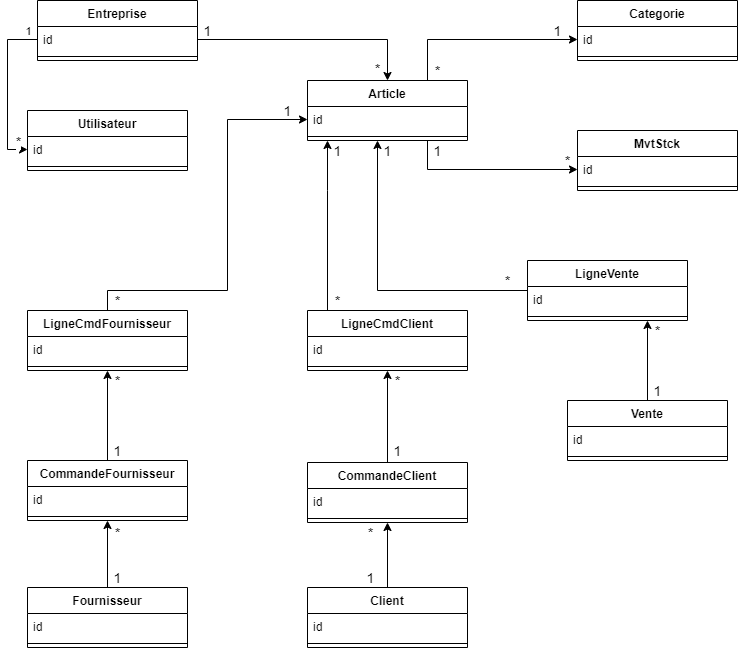

The diagram above was exported from draw.io. Its source (the exported page's mxGraphModel, read from the mxfile embedded in the PNG):
<mxGraphModel dx="873" dy="561" grid="1" gridSize="10" guides="1" tooltips="1" connect="1" arrows="1" fold="1" page="1" pageScale="1" pageWidth="827" pageHeight="1169" math="0" shadow="0">
  <root>
    <mxCell id="0" />
    <mxCell id="1" parent="0" />
    <mxCell id="qm3kmmXlL0QfIG9vmMAO-1" value="Entreprise" style="swimlane;fontStyle=1;align=center;verticalAlign=top;childLayout=stackLayout;horizontal=1;startSize=26;horizontalStack=0;resizeParent=1;resizeParentMax=0;resizeLast=0;collapsible=1;marginBottom=0;" parent="1" vertex="1">
      <mxGeometry x="90" y="30" width="160" height="60" as="geometry" />
    </mxCell>
    <mxCell id="qm3kmmXlL0QfIG9vmMAO-2" value="id" style="text;strokeColor=none;fillColor=none;align=left;verticalAlign=top;spacingLeft=4;spacingRight=4;overflow=hidden;rotatable=0;points=[[0,0.5],[1,0.5]];portConstraint=eastwest;" parent="qm3kmmXlL0QfIG9vmMAO-1" vertex="1">
      <mxGeometry y="26" width="160" height="26" as="geometry" />
    </mxCell>
    <mxCell id="qm3kmmXlL0QfIG9vmMAO-3" value="" style="line;strokeWidth=1;fillColor=none;align=left;verticalAlign=middle;spacingTop=-1;spacingLeft=3;spacingRight=3;rotatable=0;labelPosition=right;points=[];portConstraint=eastwest;" parent="qm3kmmXlL0QfIG9vmMAO-1" vertex="1">
      <mxGeometry y="52" width="160" height="8" as="geometry" />
    </mxCell>
    <mxCell id="aua6YeSpC02061dqohzX-44" style="edgeStyle=orthogonalEdgeStyle;rounded=0;orthogonalLoop=1;jettySize=auto;html=1;exitX=0.75;exitY=0;exitDx=0;exitDy=0;entryX=0;entryY=0.5;entryDx=0;entryDy=0;fontSize=14;" edge="1" parent="1" source="aua6YeSpC02061dqohzX-1" target="aua6YeSpC02061dqohzX-14">
      <mxGeometry relative="1" as="geometry" />
    </mxCell>
    <mxCell id="aua6YeSpC02061dqohzX-45" style="edgeStyle=orthogonalEdgeStyle;rounded=0;orthogonalLoop=1;jettySize=auto;html=1;exitX=0.75;exitY=1;exitDx=0;exitDy=0;entryX=0;entryY=0.5;entryDx=0;entryDy=0;fontSize=14;" edge="1" parent="1" source="aua6YeSpC02061dqohzX-1" target="aua6YeSpC02061dqohzX-17">
      <mxGeometry relative="1" as="geometry" />
    </mxCell>
    <mxCell id="aua6YeSpC02061dqohzX-1" value="Article&#10;" style="swimlane;fontStyle=1;align=center;verticalAlign=top;childLayout=stackLayout;horizontal=1;startSize=26;horizontalStack=0;resizeParent=1;resizeParentMax=0;resizeLast=0;collapsible=1;marginBottom=0;" vertex="1" parent="1">
      <mxGeometry x="360" y="110" width="160" height="60" as="geometry" />
    </mxCell>
    <mxCell id="aua6YeSpC02061dqohzX-2" value="id" style="text;strokeColor=none;fillColor=none;align=left;verticalAlign=top;spacingLeft=4;spacingRight=4;overflow=hidden;rotatable=0;points=[[0,0.5],[1,0.5]];portConstraint=eastwest;" vertex="1" parent="aua6YeSpC02061dqohzX-1">
      <mxGeometry y="26" width="160" height="26" as="geometry" />
    </mxCell>
    <mxCell id="aua6YeSpC02061dqohzX-3" value="" style="line;strokeWidth=1;fillColor=none;align=left;verticalAlign=middle;spacingTop=-1;spacingLeft=3;spacingRight=3;rotatable=0;labelPosition=right;points=[];portConstraint=eastwest;" vertex="1" parent="aua6YeSpC02061dqohzX-1">
      <mxGeometry y="52" width="160" height="8" as="geometry" />
    </mxCell>
    <mxCell id="aua6YeSpC02061dqohzX-53" style="edgeStyle=orthogonalEdgeStyle;rounded=0;orthogonalLoop=1;jettySize=auto;html=1;entryX=0.5;entryY=1;entryDx=0;entryDy=0;fontSize=14;" edge="1" parent="1" source="aua6YeSpC02061dqohzX-4" target="aua6YeSpC02061dqohzX-34">
      <mxGeometry relative="1" as="geometry" />
    </mxCell>
    <mxCell id="aua6YeSpC02061dqohzX-4" value="Client" style="swimlane;fontStyle=1;align=center;verticalAlign=top;childLayout=stackLayout;horizontal=1;startSize=26;horizontalStack=0;resizeParent=1;resizeParentMax=0;resizeLast=0;collapsible=1;marginBottom=0;" vertex="1" parent="1">
      <mxGeometry x="360" y="617" width="160" height="60" as="geometry" />
    </mxCell>
    <mxCell id="aua6YeSpC02061dqohzX-5" value="id" style="text;strokeColor=none;fillColor=none;align=left;verticalAlign=top;spacingLeft=4;spacingRight=4;overflow=hidden;rotatable=0;points=[[0,0.5],[1,0.5]];portConstraint=eastwest;" vertex="1" parent="aua6YeSpC02061dqohzX-4">
      <mxGeometry y="26" width="160" height="26" as="geometry" />
    </mxCell>
    <mxCell id="aua6YeSpC02061dqohzX-6" value="" style="line;strokeWidth=1;fillColor=none;align=left;verticalAlign=middle;spacingTop=-1;spacingLeft=3;spacingRight=3;rotatable=0;labelPosition=right;points=[];portConstraint=eastwest;" vertex="1" parent="aua6YeSpC02061dqohzX-4">
      <mxGeometry y="52" width="160" height="8" as="geometry" />
    </mxCell>
    <mxCell id="aua6YeSpC02061dqohzX-72" style="edgeStyle=orthogonalEdgeStyle;rounded=0;orthogonalLoop=1;jettySize=auto;html=1;entryX=0.75;entryY=1;entryDx=0;entryDy=0;fontSize=14;" edge="1" parent="1" source="aua6YeSpC02061dqohzX-7" target="aua6YeSpC02061dqohzX-19">
      <mxGeometry relative="1" as="geometry" />
    </mxCell>
    <mxCell id="aua6YeSpC02061dqohzX-7" value="Vente" style="swimlane;fontStyle=1;align=center;verticalAlign=top;childLayout=stackLayout;horizontal=1;startSize=26;horizontalStack=0;resizeParent=1;resizeParentMax=0;resizeLast=0;collapsible=1;marginBottom=0;" vertex="1" parent="1">
      <mxGeometry x="620" y="430" width="160" height="60" as="geometry" />
    </mxCell>
    <mxCell id="aua6YeSpC02061dqohzX-8" value="id" style="text;strokeColor=none;fillColor=none;align=left;verticalAlign=top;spacingLeft=4;spacingRight=4;overflow=hidden;rotatable=0;points=[[0,0.5],[1,0.5]];portConstraint=eastwest;" vertex="1" parent="aua6YeSpC02061dqohzX-7">
      <mxGeometry y="26" width="160" height="26" as="geometry" />
    </mxCell>
    <mxCell id="aua6YeSpC02061dqohzX-9" value="" style="line;strokeWidth=1;fillColor=none;align=left;verticalAlign=middle;spacingTop=-1;spacingLeft=3;spacingRight=3;rotatable=0;labelPosition=right;points=[];portConstraint=eastwest;" vertex="1" parent="aua6YeSpC02061dqohzX-7">
      <mxGeometry y="52" width="160" height="8" as="geometry" />
    </mxCell>
    <mxCell id="aua6YeSpC02061dqohzX-10" value="Utilisateur" style="swimlane;fontStyle=1;align=center;verticalAlign=top;childLayout=stackLayout;horizontal=1;startSize=26;horizontalStack=0;resizeParent=1;resizeParentMax=0;resizeLast=0;collapsible=1;marginBottom=0;" vertex="1" parent="1">
      <mxGeometry x="80" y="140" width="160" height="60" as="geometry" />
    </mxCell>
    <mxCell id="aua6YeSpC02061dqohzX-11" value="id" style="text;strokeColor=none;fillColor=none;align=left;verticalAlign=top;spacingLeft=4;spacingRight=4;overflow=hidden;rotatable=0;points=[[0,0.5],[1,0.5]];portConstraint=eastwest;" vertex="1" parent="aua6YeSpC02061dqohzX-10">
      <mxGeometry y="26" width="160" height="26" as="geometry" />
    </mxCell>
    <mxCell id="aua6YeSpC02061dqohzX-12" value="" style="line;strokeWidth=1;fillColor=none;align=left;verticalAlign=middle;spacingTop=-1;spacingLeft=3;spacingRight=3;rotatable=0;labelPosition=right;points=[];portConstraint=eastwest;" vertex="1" parent="aua6YeSpC02061dqohzX-10">
      <mxGeometry y="52" width="160" height="8" as="geometry" />
    </mxCell>
    <mxCell id="aua6YeSpC02061dqohzX-13" value="Categorie" style="swimlane;fontStyle=1;align=center;verticalAlign=top;childLayout=stackLayout;horizontal=1;startSize=26;horizontalStack=0;resizeParent=1;resizeParentMax=0;resizeLast=0;collapsible=1;marginBottom=0;" vertex="1" parent="1">
      <mxGeometry x="630" y="30" width="160" height="60" as="geometry" />
    </mxCell>
    <mxCell id="aua6YeSpC02061dqohzX-14" value="id" style="text;strokeColor=none;fillColor=none;align=left;verticalAlign=top;spacingLeft=4;spacingRight=4;overflow=hidden;rotatable=0;points=[[0,0.5],[1,0.5]];portConstraint=eastwest;" vertex="1" parent="aua6YeSpC02061dqohzX-13">
      <mxGeometry y="26" width="160" height="26" as="geometry" />
    </mxCell>
    <mxCell id="aua6YeSpC02061dqohzX-15" value="" style="line;strokeWidth=1;fillColor=none;align=left;verticalAlign=middle;spacingTop=-1;spacingLeft=3;spacingRight=3;rotatable=0;labelPosition=right;points=[];portConstraint=eastwest;" vertex="1" parent="aua6YeSpC02061dqohzX-13">
      <mxGeometry y="52" width="160" height="8" as="geometry" />
    </mxCell>
    <mxCell id="aua6YeSpC02061dqohzX-16" value="MvtStck" style="swimlane;fontStyle=1;align=center;verticalAlign=top;childLayout=stackLayout;horizontal=1;startSize=26;horizontalStack=0;resizeParent=1;resizeParentMax=0;resizeLast=0;collapsible=1;marginBottom=0;" vertex="1" parent="1">
      <mxGeometry x="630" y="160" width="160" height="60" as="geometry" />
    </mxCell>
    <mxCell id="aua6YeSpC02061dqohzX-17" value="id" style="text;strokeColor=none;fillColor=none;align=left;verticalAlign=top;spacingLeft=4;spacingRight=4;overflow=hidden;rotatable=0;points=[[0,0.5],[1,0.5]];portConstraint=eastwest;" vertex="1" parent="aua6YeSpC02061dqohzX-16">
      <mxGeometry y="26" width="160" height="26" as="geometry" />
    </mxCell>
    <mxCell id="aua6YeSpC02061dqohzX-18" value="" style="line;strokeWidth=1;fillColor=none;align=left;verticalAlign=middle;spacingTop=-1;spacingLeft=3;spacingRight=3;rotatable=0;labelPosition=right;points=[];portConstraint=eastwest;" vertex="1" parent="aua6YeSpC02061dqohzX-16">
      <mxGeometry y="52" width="160" height="8" as="geometry" />
    </mxCell>
    <mxCell id="aua6YeSpC02061dqohzX-75" style="edgeStyle=orthogonalEdgeStyle;rounded=0;orthogonalLoop=1;jettySize=auto;html=1;fontSize=14;" edge="1" parent="1" source="aua6YeSpC02061dqohzX-19">
      <mxGeometry relative="1" as="geometry">
        <mxPoint x="430" y="170" as="targetPoint" />
      </mxGeometry>
    </mxCell>
    <mxCell id="aua6YeSpC02061dqohzX-19" value="LigneVente" style="swimlane;fontStyle=1;align=center;verticalAlign=top;childLayout=stackLayout;horizontal=1;startSize=26;horizontalStack=0;resizeParent=1;resizeParentMax=0;resizeLast=0;collapsible=1;marginBottom=0;" vertex="1" parent="1">
      <mxGeometry x="580" y="290" width="160" height="60" as="geometry" />
    </mxCell>
    <mxCell id="aua6YeSpC02061dqohzX-20" value="id" style="text;strokeColor=none;fillColor=none;align=left;verticalAlign=top;spacingLeft=4;spacingRight=4;overflow=hidden;rotatable=0;points=[[0,0.5],[1,0.5]];portConstraint=eastwest;" vertex="1" parent="aua6YeSpC02061dqohzX-19">
      <mxGeometry y="26" width="160" height="26" as="geometry" />
    </mxCell>
    <mxCell id="aua6YeSpC02061dqohzX-21" value="" style="line;strokeWidth=1;fillColor=none;align=left;verticalAlign=middle;spacingTop=-1;spacingLeft=3;spacingRight=3;rotatable=0;labelPosition=right;points=[];portConstraint=eastwest;" vertex="1" parent="aua6YeSpC02061dqohzX-19">
      <mxGeometry y="52" width="160" height="8" as="geometry" />
    </mxCell>
    <mxCell id="aua6YeSpC02061dqohzX-62" style="edgeStyle=orthogonalEdgeStyle;rounded=0;orthogonalLoop=1;jettySize=auto;html=1;entryX=0.5;entryY=1;entryDx=0;entryDy=0;fontSize=14;" edge="1" parent="1" source="aua6YeSpC02061dqohzX-22" target="aua6YeSpC02061dqohzX-31">
      <mxGeometry relative="1" as="geometry" />
    </mxCell>
    <mxCell id="aua6YeSpC02061dqohzX-22" value="Fournisseur" style="swimlane;fontStyle=1;align=center;verticalAlign=top;childLayout=stackLayout;horizontal=1;startSize=26;horizontalStack=0;resizeParent=1;resizeParentMax=0;resizeLast=0;collapsible=1;marginBottom=0;" vertex="1" parent="1">
      <mxGeometry x="80" y="617" width="160" height="60" as="geometry" />
    </mxCell>
    <mxCell id="aua6YeSpC02061dqohzX-23" value="id" style="text;strokeColor=none;fillColor=none;align=left;verticalAlign=top;spacingLeft=4;spacingRight=4;overflow=hidden;rotatable=0;points=[[0,0.5],[1,0.5]];portConstraint=eastwest;" vertex="1" parent="aua6YeSpC02061dqohzX-22">
      <mxGeometry y="26" width="160" height="26" as="geometry" />
    </mxCell>
    <mxCell id="aua6YeSpC02061dqohzX-24" value="" style="line;strokeWidth=1;fillColor=none;align=left;verticalAlign=middle;spacingTop=-1;spacingLeft=3;spacingRight=3;rotatable=0;labelPosition=right;points=[];portConstraint=eastwest;" vertex="1" parent="aua6YeSpC02061dqohzX-22">
      <mxGeometry y="52" width="160" height="8" as="geometry" />
    </mxCell>
    <mxCell id="aua6YeSpC02061dqohzX-64" style="edgeStyle=orthogonalEdgeStyle;rounded=0;orthogonalLoop=1;jettySize=auto;html=1;fontSize=14;" edge="1" parent="1" source="aua6YeSpC02061dqohzX-25" target="aua6YeSpC02061dqohzX-2">
      <mxGeometry relative="1" as="geometry">
        <Array as="points">
          <mxPoint x="160" y="320" />
          <mxPoint x="280" y="320" />
          <mxPoint x="280" y="149" />
        </Array>
      </mxGeometry>
    </mxCell>
    <mxCell id="aua6YeSpC02061dqohzX-25" value="LigneCmdFournisseur" style="swimlane;fontStyle=1;align=center;verticalAlign=top;childLayout=stackLayout;horizontal=1;startSize=26;horizontalStack=0;resizeParent=1;resizeParentMax=0;resizeLast=0;collapsible=1;marginBottom=0;" vertex="1" parent="1">
      <mxGeometry x="80" y="340" width="160" height="60" as="geometry" />
    </mxCell>
    <mxCell id="aua6YeSpC02061dqohzX-26" value="id" style="text;strokeColor=none;fillColor=none;align=left;verticalAlign=top;spacingLeft=4;spacingRight=4;overflow=hidden;rotatable=0;points=[[0,0.5],[1,0.5]];portConstraint=eastwest;" vertex="1" parent="aua6YeSpC02061dqohzX-25">
      <mxGeometry y="26" width="160" height="26" as="geometry" />
    </mxCell>
    <mxCell id="aua6YeSpC02061dqohzX-27" value="" style="line;strokeWidth=1;fillColor=none;align=left;verticalAlign=middle;spacingTop=-1;spacingLeft=3;spacingRight=3;rotatable=0;labelPosition=right;points=[];portConstraint=eastwest;" vertex="1" parent="aua6YeSpC02061dqohzX-25">
      <mxGeometry y="52" width="160" height="8" as="geometry" />
    </mxCell>
    <mxCell id="aua6YeSpC02061dqohzX-59" style="edgeStyle=orthogonalEdgeStyle;rounded=0;orthogonalLoop=1;jettySize=auto;html=1;fontSize=14;" edge="1" parent="1" source="aua6YeSpC02061dqohzX-28">
      <mxGeometry relative="1" as="geometry">
        <mxPoint x="380" y="170" as="targetPoint" />
        <Array as="points">
          <mxPoint x="380" y="220" />
          <mxPoint x="380" y="220" />
        </Array>
      </mxGeometry>
    </mxCell>
    <mxCell id="aua6YeSpC02061dqohzX-28" value="LigneCmdClient" style="swimlane;fontStyle=1;align=center;verticalAlign=top;childLayout=stackLayout;horizontal=1;startSize=26;horizontalStack=0;resizeParent=1;resizeParentMax=0;resizeLast=0;collapsible=1;marginBottom=0;" vertex="1" parent="1">
      <mxGeometry x="360" y="340" width="160" height="60" as="geometry" />
    </mxCell>
    <mxCell id="aua6YeSpC02061dqohzX-29" value="id" style="text;strokeColor=none;fillColor=none;align=left;verticalAlign=top;spacingLeft=4;spacingRight=4;overflow=hidden;rotatable=0;points=[[0,0.5],[1,0.5]];portConstraint=eastwest;" vertex="1" parent="aua6YeSpC02061dqohzX-28">
      <mxGeometry y="26" width="160" height="26" as="geometry" />
    </mxCell>
    <mxCell id="aua6YeSpC02061dqohzX-30" value="" style="line;strokeWidth=1;fillColor=none;align=left;verticalAlign=middle;spacingTop=-1;spacingLeft=3;spacingRight=3;rotatable=0;labelPosition=right;points=[];portConstraint=eastwest;" vertex="1" parent="aua6YeSpC02061dqohzX-28">
      <mxGeometry y="52" width="160" height="8" as="geometry" />
    </mxCell>
    <mxCell id="aua6YeSpC02061dqohzX-63" style="edgeStyle=orthogonalEdgeStyle;rounded=0;orthogonalLoop=1;jettySize=auto;html=1;entryX=0.5;entryY=1;entryDx=0;entryDy=0;fontSize=14;" edge="1" parent="1" source="aua6YeSpC02061dqohzX-31" target="aua6YeSpC02061dqohzX-25">
      <mxGeometry relative="1" as="geometry" />
    </mxCell>
    <mxCell id="aua6YeSpC02061dqohzX-31" value="CommandeFournisseur" style="swimlane;fontStyle=1;align=center;verticalAlign=top;childLayout=stackLayout;horizontal=1;startSize=26;horizontalStack=0;resizeParent=1;resizeParentMax=0;resizeLast=0;collapsible=1;marginBottom=0;" vertex="1" parent="1">
      <mxGeometry x="80" y="490" width="160" height="60" as="geometry" />
    </mxCell>
    <mxCell id="aua6YeSpC02061dqohzX-32" value="id" style="text;strokeColor=none;fillColor=none;align=left;verticalAlign=top;spacingLeft=4;spacingRight=4;overflow=hidden;rotatable=0;points=[[0,0.5],[1,0.5]];portConstraint=eastwest;" vertex="1" parent="aua6YeSpC02061dqohzX-31">
      <mxGeometry y="26" width="160" height="26" as="geometry" />
    </mxCell>
    <mxCell id="aua6YeSpC02061dqohzX-33" value="" style="line;strokeWidth=1;fillColor=none;align=left;verticalAlign=middle;spacingTop=-1;spacingLeft=3;spacingRight=3;rotatable=0;labelPosition=right;points=[];portConstraint=eastwest;" vertex="1" parent="aua6YeSpC02061dqohzX-31">
      <mxGeometry y="52" width="160" height="8" as="geometry" />
    </mxCell>
    <mxCell id="aua6YeSpC02061dqohzX-56" style="edgeStyle=orthogonalEdgeStyle;rounded=0;orthogonalLoop=1;jettySize=auto;html=1;entryX=0.5;entryY=1;entryDx=0;entryDy=0;fontSize=14;" edge="1" parent="1" source="aua6YeSpC02061dqohzX-34" target="aua6YeSpC02061dqohzX-28">
      <mxGeometry relative="1" as="geometry" />
    </mxCell>
    <mxCell id="aua6YeSpC02061dqohzX-34" value="CommandeClient" style="swimlane;fontStyle=1;align=center;verticalAlign=top;childLayout=stackLayout;horizontal=1;startSize=26;horizontalStack=0;resizeParent=1;resizeParentMax=0;resizeLast=0;collapsible=1;marginBottom=0;" vertex="1" parent="1">
      <mxGeometry x="360" y="492" width="160" height="60" as="geometry" />
    </mxCell>
    <mxCell id="aua6YeSpC02061dqohzX-35" value="id" style="text;strokeColor=none;fillColor=none;align=left;verticalAlign=top;spacingLeft=4;spacingRight=4;overflow=hidden;rotatable=0;points=[[0,0.5],[1,0.5]];portConstraint=eastwest;" vertex="1" parent="aua6YeSpC02061dqohzX-34">
      <mxGeometry y="26" width="160" height="26" as="geometry" />
    </mxCell>
    <mxCell id="aua6YeSpC02061dqohzX-36" value="" style="line;strokeWidth=1;fillColor=none;align=left;verticalAlign=middle;spacingTop=-1;spacingLeft=3;spacingRight=3;rotatable=0;labelPosition=right;points=[];portConstraint=eastwest;" vertex="1" parent="aua6YeSpC02061dqohzX-34">
      <mxGeometry y="52" width="160" height="8" as="geometry" />
    </mxCell>
    <mxCell id="aua6YeSpC02061dqohzX-37" style="edgeStyle=orthogonalEdgeStyle;rounded=0;orthogonalLoop=1;jettySize=auto;html=1;entryX=0;entryY=0.5;entryDx=0;entryDy=0;" edge="1" parent="1" source="qm3kmmXlL0QfIG9vmMAO-2" target="aua6YeSpC02061dqohzX-11">
      <mxGeometry relative="1" as="geometry" />
    </mxCell>
    <mxCell id="aua6YeSpC02061dqohzX-38" value="&lt;font style=&quot;font-size: 14px&quot;&gt;*&lt;/font&gt;" style="edgeLabel;html=1;align=center;verticalAlign=middle;resizable=0;points=[];" vertex="1" connectable="0" parent="aua6YeSpC02061dqohzX-37">
      <mxGeometry x="0.5375" y="2" relative="1" as="geometry">
        <mxPoint x="8" y="8" as="offset" />
      </mxGeometry>
    </mxCell>
    <mxCell id="aua6YeSpC02061dqohzX-39" value="1" style="edgeLabel;html=1;align=center;verticalAlign=middle;resizable=0;points=[];" vertex="1" connectable="0" parent="aua6YeSpC02061dqohzX-37">
      <mxGeometry x="-0.6833" y="4" relative="1" as="geometry">
        <mxPoint x="15" y="-13" as="offset" />
      </mxGeometry>
    </mxCell>
    <mxCell id="aua6YeSpC02061dqohzX-40" style="edgeStyle=orthogonalEdgeStyle;rounded=0;orthogonalLoop=1;jettySize=auto;html=1;entryX=0.5;entryY=0;entryDx=0;entryDy=0;fontSize=14;" edge="1" parent="1" source="qm3kmmXlL0QfIG9vmMAO-2" target="aua6YeSpC02061dqohzX-1">
      <mxGeometry relative="1" as="geometry" />
    </mxCell>
    <mxCell id="aua6YeSpC02061dqohzX-41" value="1" style="text;html=1;align=center;verticalAlign=middle;resizable=0;points=[];autosize=1;strokeColor=none;fillColor=none;fontSize=14;" vertex="1" parent="1">
      <mxGeometry x="250" y="50" width="20" height="20" as="geometry" />
    </mxCell>
    <mxCell id="aua6YeSpC02061dqohzX-42" value="&lt;br&gt;*" style="text;html=1;align=center;verticalAlign=middle;resizable=0;points=[];autosize=1;strokeColor=none;fillColor=none;fontSize=14;" vertex="1" parent="1">
      <mxGeometry x="420" y="70" width="20" height="40" as="geometry" />
    </mxCell>
    <mxCell id="aua6YeSpC02061dqohzX-46" value="1" style="text;html=1;align=center;verticalAlign=middle;resizable=0;points=[];autosize=1;strokeColor=none;fillColor=none;fontSize=14;" vertex="1" parent="1">
      <mxGeometry x="600" y="50" width="20" height="20" as="geometry" />
    </mxCell>
    <mxCell id="aua6YeSpC02061dqohzX-47" value="*" style="text;html=1;align=center;verticalAlign=middle;resizable=0;points=[];autosize=1;strokeColor=none;fillColor=none;fontSize=14;" vertex="1" parent="1">
      <mxGeometry x="480" y="90" width="20" height="20" as="geometry" />
    </mxCell>
    <mxCell id="aua6YeSpC02061dqohzX-51" value="1" style="text;html=1;align=center;verticalAlign=middle;resizable=0;points=[];autosize=1;strokeColor=none;fillColor=none;fontSize=14;" vertex="1" parent="1">
      <mxGeometry x="480" y="170" width="20" height="20" as="geometry" />
    </mxCell>
    <mxCell id="aua6YeSpC02061dqohzX-52" value="*" style="text;html=1;align=center;verticalAlign=middle;resizable=0;points=[];autosize=1;strokeColor=none;fillColor=none;fontSize=14;" vertex="1" parent="1">
      <mxGeometry x="610" y="180" width="20" height="20" as="geometry" />
    </mxCell>
    <mxCell id="aua6YeSpC02061dqohzX-54" value="*" style="text;html=1;align=center;verticalAlign=middle;resizable=0;points=[];autosize=1;strokeColor=none;fillColor=none;fontSize=14;" vertex="1" parent="1">
      <mxGeometry x="413" y="552" width="20" height="20" as="geometry" />
    </mxCell>
    <mxCell id="aua6YeSpC02061dqohzX-55" value="1" style="text;html=1;align=center;verticalAlign=middle;resizable=0;points=[];autosize=1;strokeColor=none;fillColor=none;fontSize=14;" vertex="1" parent="1">
      <mxGeometry x="413" y="597" width="20" height="20" as="geometry" />
    </mxCell>
    <mxCell id="aua6YeSpC02061dqohzX-57" value="1" style="text;html=1;align=center;verticalAlign=middle;resizable=0;points=[];autosize=1;strokeColor=none;fillColor=none;fontSize=14;" vertex="1" parent="1">
      <mxGeometry x="440" y="470" width="20" height="20" as="geometry" />
    </mxCell>
    <mxCell id="aua6YeSpC02061dqohzX-58" value="*" style="text;html=1;align=center;verticalAlign=middle;resizable=0;points=[];autosize=1;strokeColor=none;fillColor=none;fontSize=14;" vertex="1" parent="1">
      <mxGeometry x="440" y="400" width="20" height="20" as="geometry" />
    </mxCell>
    <mxCell id="aua6YeSpC02061dqohzX-60" value="*" style="text;html=1;align=center;verticalAlign=middle;resizable=0;points=[];autosize=1;strokeColor=none;fillColor=none;fontSize=14;" vertex="1" parent="1">
      <mxGeometry x="380" y="320" width="20" height="20" as="geometry" />
    </mxCell>
    <mxCell id="aua6YeSpC02061dqohzX-61" value="1" style="text;html=1;align=center;verticalAlign=middle;resizable=0;points=[];autosize=1;strokeColor=none;fillColor=none;fontSize=14;" vertex="1" parent="1">
      <mxGeometry x="380" y="170" width="20" height="20" as="geometry" />
    </mxCell>
    <mxCell id="aua6YeSpC02061dqohzX-65" value="1" style="text;html=1;align=center;verticalAlign=middle;resizable=0;points=[];autosize=1;strokeColor=none;fillColor=none;fontSize=14;" vertex="1" parent="1">
      <mxGeometry x="160" y="597" width="20" height="20" as="geometry" />
    </mxCell>
    <mxCell id="aua6YeSpC02061dqohzX-66" value="*" style="text;html=1;align=center;verticalAlign=middle;resizable=0;points=[];autosize=1;strokeColor=none;fillColor=none;fontSize=14;" vertex="1" parent="1">
      <mxGeometry x="160" y="552" width="20" height="20" as="geometry" />
    </mxCell>
    <mxCell id="aua6YeSpC02061dqohzX-67" value="1" style="text;html=1;align=center;verticalAlign=middle;resizable=0;points=[];autosize=1;strokeColor=none;fillColor=none;fontSize=14;" vertex="1" parent="1">
      <mxGeometry x="160" y="470" width="20" height="20" as="geometry" />
    </mxCell>
    <mxCell id="aua6YeSpC02061dqohzX-68" value="*" style="text;html=1;align=center;verticalAlign=middle;resizable=0;points=[];autosize=1;strokeColor=none;fillColor=none;fontSize=14;" vertex="1" parent="1">
      <mxGeometry x="160" y="400" width="20" height="20" as="geometry" />
    </mxCell>
    <mxCell id="aua6YeSpC02061dqohzX-69" value="*" style="text;html=1;align=center;verticalAlign=middle;resizable=0;points=[];autosize=1;strokeColor=none;fillColor=none;fontSize=14;" vertex="1" parent="1">
      <mxGeometry x="160" y="320" width="20" height="20" as="geometry" />
    </mxCell>
    <mxCell id="aua6YeSpC02061dqohzX-70" value="1" style="text;html=1;align=center;verticalAlign=middle;resizable=0;points=[];autosize=1;strokeColor=none;fillColor=none;fontSize=14;" vertex="1" parent="1">
      <mxGeometry x="330" y="130" width="20" height="20" as="geometry" />
    </mxCell>
    <mxCell id="aua6YeSpC02061dqohzX-73" value="1" style="text;html=1;align=center;verticalAlign=middle;resizable=0;points=[];autosize=1;strokeColor=none;fillColor=none;fontSize=14;" vertex="1" parent="1">
      <mxGeometry x="700" y="410" width="20" height="20" as="geometry" />
    </mxCell>
    <mxCell id="aua6YeSpC02061dqohzX-74" value="*" style="text;html=1;align=center;verticalAlign=middle;resizable=0;points=[];autosize=1;strokeColor=none;fillColor=none;fontSize=14;" vertex="1" parent="1">
      <mxGeometry x="700" y="350" width="20" height="20" as="geometry" />
    </mxCell>
    <mxCell id="aua6YeSpC02061dqohzX-76" value="*" style="text;html=1;align=center;verticalAlign=middle;resizable=0;points=[];autosize=1;strokeColor=none;fillColor=none;fontSize=14;" vertex="1" parent="1">
      <mxGeometry x="550" y="300" width="20" height="20" as="geometry" />
    </mxCell>
    <mxCell id="aua6YeSpC02061dqohzX-77" value="1" style="text;html=1;align=center;verticalAlign=middle;resizable=0;points=[];autosize=1;strokeColor=none;fillColor=none;fontSize=14;" vertex="1" parent="1">
      <mxGeometry x="430" y="170" width="20" height="20" as="geometry" />
    </mxCell>
  </root>
</mxGraphModel>